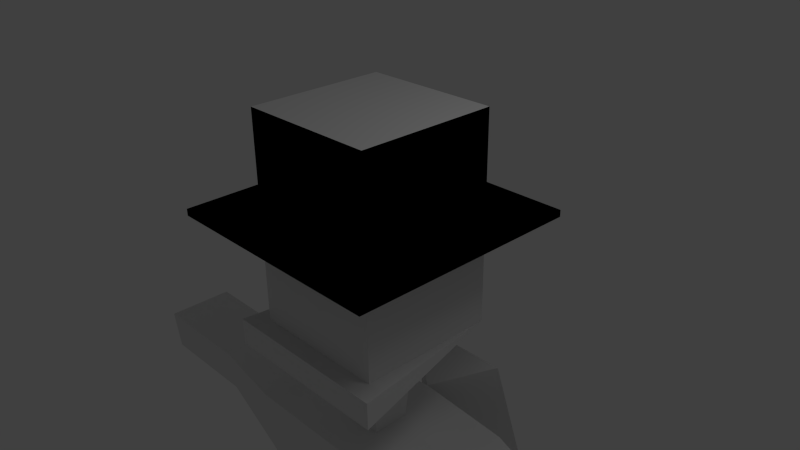 # Source: robot.blend  (saved by Blender 2.64.0; exported with 4.5.12 LTS)
import bpy
from mathutils import Matrix  # noqa: F401  (used for matrix-valued properties, if any)

bpy.ops.wm.read_factory_settings(use_empty=True)
scene = bpy.context.scene
scene.name = 'Scene'

# ---- collections
col_collection_1 = bpy.data.collections.new('Collection 1'); scene.collection.children.link(col_collection_1)

# ---- materials (node trees are filled in below, after node groups)
mat_material = bpy.data.materials.new('Material')
mat_material.alpha_threshold = 0.0
mat_material.use_transparent_shadow = False
mat_material.roughness = 0.5
mat_material.line_color = (0.0, 0.0, 0.0, 1.0)

# ---- material node trees

# ---- world
world_world = bpy.data.worlds.new('World'); scene.world = world_world
world_world.color = (0.05088, 0.05088, 0.05088)
world_world.use_sun_shadow = False
world_world.sun_shadow_jitter_overblur = 0.0
world_world.cycles.sampling_method = 'MANUAL'
world_world.cycles.sample_map_resolution = 256

# ---- cameras
cam_camera = bpy.data.cameras.new('Camera')
cam_camera.clip_end = 100.0
cam_camera.lens = 35.0
cam_camera.sensor_width = 32.0
cam_camera.sensor_height = 18.0
cam_camera.ortho_scale = 7.314
cam_camera.dof.focus_distance = 0.0
cam_camera.dof.aperture_fstop = 128.0

# ---- lights
light_lamp = bpy.data.lights.new('Lamp', 'POINT')
light_lamp.transmission_factor = 0.0
light_lamp.cutoff_distance = 30.0
light_lamp.energy = 100.0
light_lamp.shadow_buffer_clip_start = 1.001
light_lamp.shadow_soft_size = 1.0
light_lamp.shadow_maximum_resolution = 0.006
light_lamp.use_absolute_resolution = True
light_lamp.cycles.use_multiple_importance_sampling = False

# ---- meshes
me_cube = bpy.data.meshes.new('Cube')
me_cube.from_pydata([(1.0, 1.0, -1.0), (1.0, -1.0, -1.0), (-1.0, -1.0, -1.0), (-1.0, 1.0, -1.0), (1.0, 1.0, 0.5402), (1.0, -1.0, 0.5402), (-1.0, -1.0, 0.5402), (-1.0, 1.0, 0.5402), (1.0, 1.0, 0.5402), (1.0, -1.0, 0.5402), (-1.0, -1.0, 0.5402), (-1.0, 1.0, 0.5402), (1.264, -1.264, -1.0), (-1.264, -1.264, -1.0), (1.264, -1.264, -1.386), (-1.264, -1.264, -1.386), (0.3425, 0.3425, -1.697), (0.3425, -0.3425, -1.697), (-0.3425, -0.3425, -1.697), (-0.3425, 0.3425, -1.697), (0.2719, 0.2719, -2.592), (0.2719, -0.2719, -2.592), (-0.2719, -0.2719, -2.592), (-0.2719, 0.2719, -2.592), (1.507, 0.8741, -2.592), (1.507, -0.8741, -2.592), (-1.507, -0.8741, -2.592), (-1.507, 0.8741, -2.592), (1.507, 0.653, -4.782), (1.507, -0.653, -4.782), (-1.507, -0.653, -4.782), (-1.507, 0.653, -4.782), (-0.03345, 1.109, -4.021), (-0.03345, 1.02, -2.625), (-0.8995, 2.219, -4.147), (-0.8995, 1.587, -2.147), (0.8326, 2.219, -4.147), (0.8326, 1.587, -2.147), (3.576e-07, 0.653, -4.782), (0.0, -0.653, -4.782), (-1.07, -0.4571, -7.661), (-1.07, 0.4571, -7.661), (-0.4372, 0.4571, -7.661), (-0.4372, -0.4571, -7.661), (1.07, 0.4571, -7.661), (1.07, -0.4571, -7.661), (0.4372, 0.4571, -7.661), (0.4372, -0.4571, -7.661), (-0.912, -0.2286, -8.021), (-0.912, 0.2286, -8.021), (-0.5954, 0.2286, -8.021), (-0.5954, -0.2286, -8.021), (0.912, 0.2286, -8.021), (0.912, -0.2286, -8.021), (0.5954, 0.2286, -8.021), (0.5954, -0.2286, -8.021), (-1.07, -0.4571, -8.021), (-1.07, 0.4571, -8.021), (-0.4372, 0.4571, -8.021), (-0.4372, -0.4571, -8.021), (1.07, 0.4571, -8.021), (1.07, -0.4571, -8.021), (0.4372, 0.4571, -8.021), (0.4372, -0.4571, -8.021), (-1.07, -0.4571, -8.395), (-1.07, 0.4571, -8.395), (-0.4372, 0.4571, -8.395), (-0.4372, -0.4571, -8.395), (1.07, 0.4571, -8.395), (1.07, -0.4571, -8.395), (0.4372, 0.4571, -8.395), (0.4372, -0.4571, -8.395), (1.507, -0.7635, -3.687), (1.507, 0.7635, -3.687), (-1.507, 0.7635, -3.687), (-1.507, -0.7635, -3.687), (-3.01, -0.5385, -2.802), (-3.01, 0.5385, -2.802), (-3.01, 0.4704, -3.477), (-3.01, -0.4704, -3.477), (-4.726, -0.5385, -2.802), (-4.726, 0.5385, -2.802), (-4.726, 0.4704, -3.477), (-4.726, -0.4704, -3.477), (3.01, 0.5385, -2.802), (3.01, -0.5385, -2.802), (3.01, -0.4704, -3.477), (3.01, 0.4704, -3.477), (4.726, 0.5385, -2.802), (4.726, -0.5385, -2.802), (4.726, -0.4704, -3.477), (4.726, 0.4704, -3.477), (1.659, 1.659, 0.5402), (1.659, -1.659, 0.5402), (-1.659, -1.659, 0.5402), (-1.659, 1.659, 0.5402), (1.659, 1.659, 0.5402), (1.659, -1.659, 0.5402), (-1.659, -1.659, 0.5402), (-1.659, 1.659, 0.5402), (1.659, 1.659, 0.6362), (1.659, -1.659, 0.6362), (-1.659, -1.659, 0.6362), (-1.659, 1.659, 0.6362), (1.659, 1.659, 0.6362), (1.659, -1.659, 0.6362), (-1.659, -1.659, 0.6362), (-1.659, 1.659, 0.6362), (1.002, 1.002, 0.6362), (1.002, -1.002, 0.6362), (-1.002, -1.002, 0.6362), (-1.002, 1.002, 0.6362), (1.002, 1.002, 0.6362), (1.002, -1.002, 0.6362), (-1.002, -1.002, 0.6362), (-1.002, 1.002, 0.6362), (1.002, 1.002, 1.986), (1.002, -1.002, 1.986), (-1.002, -1.002, 1.986), (-1.002, 1.002, 1.986), (1.002, 1.002, 1.986), (1.002, -1.002, 1.986), (-1.002, -1.002, 1.986), (-1.002, 1.002, 1.986), (-0.03345, 1.109, -4.263), (-0.8995, 2.219, -4.389), (0.8326, 2.219, -4.389)], [], [(10, 11, 99, 98), (0, 4, 5, 1), (1, 5, 6, 2), (2, 6, 7, 3), (4, 0, 3, 7), (8, 9, 97, 96), (4, 7, 95, 92), (96, 99, 11, 8), (1, 2, 13, 12), (15, 3, 19, 18), (0, 12, 14), (2, 3, 13), (12, 13, 15, 14), (0, 14, 17, 16), (16, 19, 3, 0), (14, 15, 18, 17), (13, 3, 15), (0, 1, 12), (20, 23, 19, 16), (17, 18, 22, 21), (18, 19, 23, 22), (16, 17, 21, 20), (20, 21, 25, 24), (24, 27, 23, 20), (21, 22, 26, 25), (22, 23, 27, 26), (75, 74, 31, 30), (73, 72, 29, 28), (24, 33, 27), (25, 26, 75, 30, 39, 29, 72), (28, 29, 45, 44), (33, 32, 31), (27, 33, 31, 74), (32, 33, 35, 34), (35, 33, 37), (32, 28, 38, 31), (34, 35, 37, 36), (36, 37, 33, 32), (34, 36, 126, 125), (28, 33, 24, 73), (33, 32, 28), (42, 41, 31, 38), (40, 41, 49, 48), (39, 30, 40, 43), (38, 39, 43, 42), (30, 31, 41, 40), (46, 44, 52, 54), (38, 28, 44, 46), (47, 45, 29, 39), (46, 47, 39, 38), (58, 57, 49, 50), (62, 63, 55, 54), (44, 45, 53, 52), (43, 40, 48, 51), (54, 55, 47, 46), (50, 49, 41, 42), (55, 53, 45, 47), (42, 43, 51, 50), (66, 65, 57, 58), (51, 48, 56, 59), (48, 49, 57, 56), (50, 51, 59, 58), (70, 71, 63, 62), (52, 53, 61, 60), (54, 52, 60, 62), (63, 61, 53, 55), (65, 66, 67, 64), (70, 68, 69, 71), (71, 69, 61, 63), (58, 59, 67, 66), (62, 60, 68, 70), (56, 57, 65, 64), (60, 61, 69, 68), (59, 56, 64, 67), (86, 85, 25, 72), (75, 26, 76, 79), (79, 76, 80, 83), (78, 77, 27, 74), (26, 27, 77, 76), (74, 75, 79, 78), (80, 81, 82, 83), (82, 81, 77, 78), (78, 79, 83, 82), (76, 77, 81, 80), (86, 87, 91, 90), (24, 25, 85, 84), (73, 24, 84, 87), (72, 73, 87, 86), (88, 89, 90, 91), (84, 85, 89, 88), (87, 84, 88, 91), (90, 89, 85, 86), (100, 101, 93, 92), (98, 99, 107, 106), (96, 97, 105, 104), (92, 95, 103, 100), (92, 93, 5, 4), (94, 95, 7, 6), (9, 10, 98, 97), (93, 94, 6, 5), (104, 105, 113, 112), (100, 103, 111, 108), (112, 115, 107, 104), (109, 110, 102, 101), (102, 103, 95, 94), (97, 98, 106, 105), (101, 102, 94, 93), (104, 107, 99, 96), (120, 123, 115, 112), (117, 118, 110, 109), (113, 114, 122, 121), (118, 119, 111, 110), (106, 107, 115, 114), (108, 109, 101, 100), (110, 111, 103, 102), (105, 106, 114, 113), (116, 119, 123, 120), (121, 122, 118, 117), (122, 123, 119, 118), (120, 121, 117, 116), (108, 111, 119, 116), (112, 113, 121, 120), (114, 115, 123, 122), (116, 117, 109, 108), (121, 120, 123, 122), (124, 125, 126), (32, 34, 125, 124), (36, 32, 124, 126)])
me_cube.materials.append(mat_material)
me_cube.use_remesh_preserve_volume = False
me_cube.use_remesh_preserve_attributes = False
me_cube.use_mirror_vertex_groups = False
me_cube.update()

# ---- objects
ob_cube = bpy.data.objects.new('Cube', me_cube)
ob_lamp = bpy.data.objects.new('Lamp', light_lamp)
ob_camera = bpy.data.objects.new('Camera', cam_camera)

# ---- transforms, parenting, visibility, modifiers, constraints
ob_cube.location = (0.0, 0.0, 0.0)
ob_cube.lock_rotations_4d = False
ob_cube.empty_display_type = 'ARROWS'
ob_cube.lineart.crease_threshold = 0.0
ob_lamp.location = (4.076, 1.005, 5.904)
ob_lamp.rotation_euler = (0.6503, 0.05522, 1.866)
ob_lamp.lock_rotations_4d = False
ob_lamp.empty_display_type = 'ARROWS'
ob_lamp.color = (0.0, 0.0, 0.0, 0.0)
ob_lamp.lineart.crease_threshold = 0.0
ob_camera.location = (7.481, -6.508, 5.344)
ob_camera.rotation_euler = (1.109, 0.01082, 0.8149)
ob_camera.lock_rotations_4d = False
ob_camera.empty_display_type = 'ARROWS'
ob_camera.color = (0.0, 0.0, 0.0, 0.0)
ob_camera.display_type = 'WIRE'
ob_camera.lineart.crease_threshold = 0.0

# ---- collection membership
col_collection_1.objects.link(ob_cube)
col_collection_1.objects.link(ob_lamp)
col_collection_1.objects.link(ob_camera)

# ---- scene / render settings (as saved in the file)
scene.camera = ob_camera
scene.frame_start = 1; scene.frame_end = 250; scene.frame_set(4)
scene.render.engine = 'BLENDER_EEVEE_NEXT'
scene.render.image_settings.color_mode = 'RGB'
scene.render.image_settings.compression = 90
scene.render.resolution_percentage = 50
scene.render.dither_intensity = 0.0
scene.render.bake_margin = 2
scene.render.bake_bias = 0.0
scene.cycles.use_denoising = False
scene.cycles.samples = 10
scene.cycles.sampling_pattern = 'TABULATED_SOBOL'
scene.cycles.light_sampling_threshold = 0.0
scene.cycles.use_adaptive_sampling = False
scene.cycles.use_light_tree = False
scene.cycles.blur_glossy = 0.0
scene.cycles.volume_bounces = 1
scene.cycles.pixel_filter_type = 'GAUSSIAN'
scene.cycles.sample_clamp_indirect = 0.0
scene.view_settings.view_transform = 'Standard'
bpy.context.view_layer.update()
